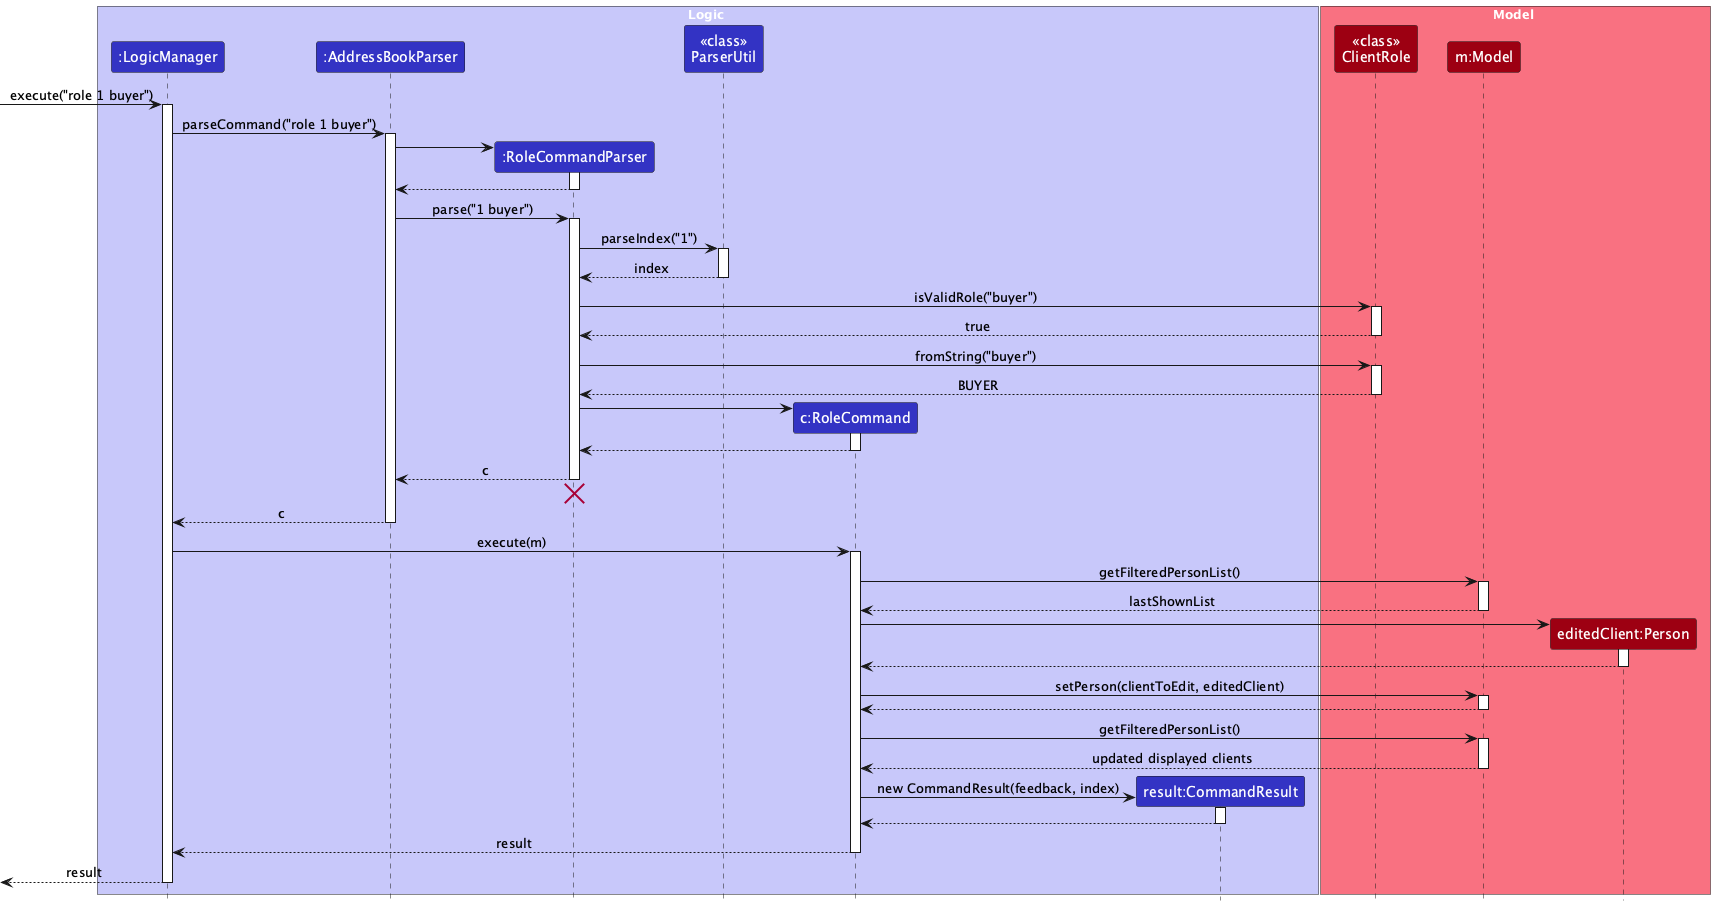

The diagram above was rendered by PlantUML. Its source (embedded in the PNG):
@startuml
!include style.puml
skinparam ArrowFontStyle plain

box Logic LOGIC_COLOR_T1
participant ":LogicManager" as LogicManager LOGIC_COLOR
participant ":AddressBookParser" as AddressBookParser LOGIC_COLOR
participant ":RoleCommandParser" as RoleCommandParser LOGIC_COLOR
participant "<<class>>\nParserUtil" as ParserUtil LOGIC_COLOR
participant "c:RoleCommand" as RoleCommand LOGIC_COLOR
participant "result:CommandResult" as CommandResult LOGIC_COLOR
end box

box Model MODEL_COLOR_T1
participant "<<class>>\nClientRole" as ClientRole MODEL_COLOR
participant "m:Model" as Model MODEL_COLOR
participant "editedClient:Person" as Person MODEL_COLOR
end box

[-> LogicManager : execute("role 1 buyer")
activate LogicManager

LogicManager -> AddressBookParser : parseCommand("role 1 buyer")
activate AddressBookParser

create RoleCommandParser
AddressBookParser -> RoleCommandParser
activate RoleCommandParser

RoleCommandParser --> AddressBookParser
deactivate RoleCommandParser

AddressBookParser -> RoleCommandParser : parse("1 buyer")
activate RoleCommandParser

RoleCommandParser -> ParserUtil : parseIndex("1")
activate ParserUtil

ParserUtil --> RoleCommandParser : index
deactivate ParserUtil

RoleCommandParser -> ClientRole : isValidRole("buyer")
activate ClientRole

ClientRole --> RoleCommandParser : true
deactivate ClientRole

RoleCommandParser -> ClientRole : fromString("buyer")
activate ClientRole

ClientRole --> RoleCommandParser : BUYER
deactivate ClientRole

create RoleCommand
RoleCommandParser -> RoleCommand
activate RoleCommand

RoleCommand --> RoleCommandParser
deactivate RoleCommand

RoleCommandParser --> AddressBookParser : c
deactivate RoleCommandParser
'Hidden arrow to position the destroy marker below the end of the activation bar.
RoleCommandParser -[hidden]-> AddressBookParser
destroy RoleCommandParser

AddressBookParser --> LogicManager : c
deactivate AddressBookParser

LogicManager -> RoleCommand : execute(m)
activate RoleCommand

RoleCommand -> Model : getFilteredPersonList()
activate Model

Model --> RoleCommand : lastShownList
deactivate Model

create Person
RoleCommand -> Person
activate Person

Person --> RoleCommand
deactivate Person

RoleCommand -> Model : setPerson(clientToEdit, editedClient)
activate Model

Model --> RoleCommand
deactivate Model

RoleCommand -> Model : getFilteredPersonList()
activate Model

Model --> RoleCommand : updated displayed clients
deactivate Model

create CommandResult
RoleCommand -> CommandResult : new CommandResult(feedback, index)
activate CommandResult

CommandResult --> RoleCommand
deactivate CommandResult

RoleCommand --> LogicManager : result
deactivate RoleCommand

[<--LogicManager : result
deactivate LogicManager
@enduml